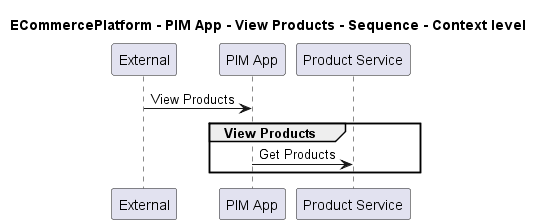

The diagram above was rendered by PlantUML. Its source (embedded in the PNG):
@startuml
!pragma layout smetana

title ECommercePlatform - PIM App - View Products - Sequence - Context level

participant "External" as C4InterFlow.SoftwareSystems.ExternalSystem
participant "PIM App" as ECommercePlatform.SoftwareSystems.PIMApp
participant "Product Service" as ECommercePlatform.SoftwareSystems.ProductService

C4InterFlow.SoftwareSystems.ExternalSystem -> ECommercePlatform.SoftwareSystems.PIMApp : View Products
group View Products
ECommercePlatform.SoftwareSystems.PIMApp -> ECommercePlatform.SoftwareSystems.ProductService : Get Products
end


@enduml